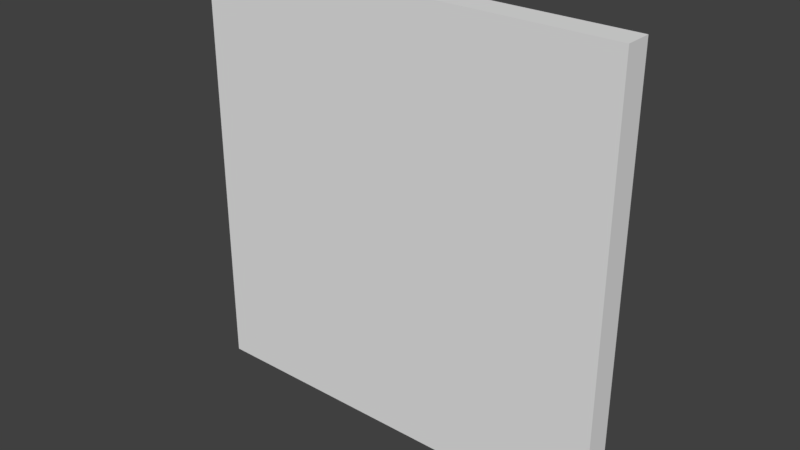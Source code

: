 # Source: Door.blend  (saved by Blender 2.78.0; exported with 4.5.12 LTS)
import bpy
from mathutils import Matrix  # noqa: F401  (used for matrix-valued properties, if any)

bpy.ops.wm.read_factory_settings(use_empty=True)
scene = bpy.context.scene
scene.name = 'Scene'

# ---- collections
col_collection_1 = bpy.data.collections.new('Collection 1'); scene.collection.children.link(col_collection_1)

# ---- world
world_world = bpy.data.worlds.new('World'); scene.world = world_world
world_world.color = (0.05088, 0.05088, 0.05088)
world_world.use_sun_shadow = False
world_world.sun_shadow_jitter_overblur = 0.0
world_world.cycles.sampling_method = 'MANUAL'

# ---- meshes
me_cube_002 = bpy.data.meshes.new('Cube.002')
me_cube_002.from_pydata([(1.382, -0.1, -3.029), (1.382, 0.1, -3.029), (1.382, -0.1, 0.0), (1.382, 0.1, 0.0), (-1.382, -0.1, -3.029), (-1.382, 0.1, -3.029), (-1.382, -0.1, 0.0), (-1.382, 0.1, 0.0)], [], [(0, 4, 5, 1), (4, 0, 2, 6), (1, 5, 7, 3), (3, 7, 6, 2), (4, 6, 7, 5), (0, 1, 3, 2)])
_uv = me_cube_002.uv_layers.new(name='UVMap')
_uv.uv.foreach_set('vector', [-0.2016, 1.0, 1.536, 1.0, 1.536, 0.5, -0.2016, 0.5, -2.273, 0.4756, -0.5357, 0.4756, -0.5357, 5.849e-08, -2.273, 0.0, -1.939, 0.9756, -0.2016, 0.9756, -0.2016, 0.5, -1.939, 0.5, 1.536, 1.0, 3.273, 1.0, 3.273, 0.5, 1.536, 0.5, -0.5357, 0.5, 1.369, 0.5, 1.369, 5.849e-08, -0.5357, 0.0, 3.273, 0.5, 3.273, 1.17e-07, 1.369, 0.0, 1.369, 0.5])
me_cube_002.use_remesh_preserve_volume = False
me_cube_002.use_remesh_preserve_attributes = False
me_cube_002.use_mirror_vertex_groups = False
me_cube_002.update()
me_cube_001 = bpy.data.meshes.new('Cube.001')
me_cube_001.from_pydata([(1.592, -0.1, 7.987e-06), (1.592, -0.1, 3.184), (1.592, 0.1, 7.987e-06), (1.592, 0.1, 3.184), (1.382, 0.1, 3.184), (1.382, -0.1, 7.987e-06), (1.382, 0.1, 7.987e-06), (1.382, -0.1, 3.184), (1.592, 0.1, 3.029), (1.592, -0.1, 3.029), (1.382, -0.1, 3.029), (1.382, 0.1, 3.029), (-1.592, -0.1, 7.987e-06), (-1.592, -0.1, 3.184), (-1.592, 0.1, 7.987e-06), (-1.592, 0.1, 3.184), (-1.382, 0.1, 3.184), (-1.382, -0.1, 7.987e-06), (-1.382, 0.1, 7.987e-06), (-1.382, -0.1, 3.184), (-1.592, 0.1, 3.029), (-1.592, -0.1, 3.029), (-1.382, -0.1, 3.029), (-1.382, 0.1, 3.029)], [], [(11, 4, 3, 8), (8, 3, 1, 9), (6, 2, 0, 5), (22, 17, 18, 23), (11, 23, 16, 4), (9, 1, 7, 10), (3, 4, 7, 1), (23, 11, 10, 22), (22, 10, 7, 19), (0, 9, 10, 5), (5, 10, 11, 6), (2, 8, 9, 0), (6, 11, 8, 2), (23, 20, 15, 16), (20, 21, 13, 15), (18, 17, 12, 14), (21, 22, 19, 13), (15, 13, 19, 16), (12, 17, 22, 21), (14, 12, 21, 20), (18, 14, 20, 23), (16, 19, 7, 4)])
_uv = me_cube_001.uv_layers.new(name='UVMap')
_uv.uv.foreach_set('vector', [-2.405, 1.415, -2.405, 1.514, -2.541, 1.514, -2.541, 1.415, 3.848, 0.3894, 3.962, 0.3894, 3.962, 0.1681, 3.848, 0.1681, -0.5752, 0.6106, -0.7302, 0.6106, -0.7302, 0.8319, -0.5752, 0.8319, -0.7302, 0.1681, -2.962, 0.1681, -2.962, 0.3894, -0.7302, 0.3894, -2.405, 1.415, -0.6165, 1.415, -0.6165, 1.514, -2.405, 1.514, -0.4803, -0.415, -0.4803, -0.5138, -0.3442, -0.5138, -0.3442, -0.415, 0.6472, 1.514, 0.6472, 1.648, 0.9567, 1.648, 0.9567, 1.514, -0.4202, 0.8319, 1.616, 0.8319, 1.616, 0.6106, -0.4202, 0.6106, 1.445, -0.415, -0.3442, -0.415, -0.3442, -0.5138, 1.445, -0.5138, -0.4803, 1.514, -0.4803, -0.415, -0.3442, -0.415, -0.3442, 1.514, -2.962, 0.6106, -0.7302, 0.6106, -0.7302, 0.3894, -2.962, 0.3894, 1.616, 0.3894, 3.848, 0.3894, 3.848, 0.1681, 1.616, 0.1681, -2.405, -0.5138, -2.405, 1.415, -2.541, 1.415, -2.541, -0.5138, -0.6165, 1.415, -0.4803, 1.415, -0.4803, 1.514, -0.6165, 1.514, 1.502, 0.1681, 1.502, 0.3894, 1.616, 0.3894, 1.616, 0.1681, -0.4202, 0.8319, -0.4202, 0.6106, -0.5752, 0.6106, -0.5752, 0.8319, 1.581, -0.415, 1.445, -0.415, 1.445, -0.5138, 1.581, -0.5138, 0.6472, 3.541, 0.9567, 3.541, 0.9567, 3.407, 0.6472, 3.407, 1.581, 1.514, 1.445, 1.514, 1.445, -0.415, 1.581, -0.415, -0.7302, 0.1681, -0.7302, 0.3894, 1.502, 0.3894, 1.502, 0.1681, -0.6165, -0.5138, -0.4803, -0.5138, -0.4803, 1.415, -0.6165, 1.415, 0.6472, 3.407, 0.9567, 3.407, 0.9567, 1.648, 0.6472, 1.648])
me_cube_001.use_remesh_preserve_volume = False
me_cube_001.use_remesh_preserve_attributes = False
me_cube_001.use_mirror_vertex_groups = False
me_cube_001.update()

# ---- objects
ob_door = bpy.data.objects.new('Door', me_cube_002)
ob_doorframe = bpy.data.objects.new('Doorframe', me_cube_001)

# ---- transforms, parenting, visibility, modifiers, constraints
ob_door.location = (0.0, 0.0, 3.029)
ob_door.lineart.crease_threshold = 0.0
ob_doorframe.location = (0.0, 0.0, 0.0)
ob_doorframe.lineart.crease_threshold = 0.0

# ---- collection membership
col_collection_1.objects.link(ob_door)
col_collection_1.objects.link(ob_doorframe)

# ---- scene / render settings (as saved in the file)
scene.frame_start = 1; scene.frame_end = 250; scene.frame_set(1)
scene.render.engine = 'BLENDER_EEVEE_NEXT'
scene.render.resolution_percentage = 50
scene.render.dither_intensity = 0.0
scene.cycles.use_denoising = False
scene.cycles.samples = 128
scene.cycles.sampling_pattern = 'TABULATED_SOBOL'
scene.cycles.light_sampling_threshold = 0.0
scene.cycles.use_adaptive_sampling = False
scene.cycles.use_light_tree = False
scene.cycles.blur_glossy = 0.0
scene.cycles.sample_clamp_indirect = 0.0
scene.view_settings.view_transform = 'Standard'
bpy.context.view_layer.update()

# ---- added for rendering (the .blend has no active camera and no usable light): camera, sun
cam_auto = bpy.data.cameras.new('AutoCamera')
cam_auto.lens = 50.0
cam_auto.sensor_width = 36.0
cam_auto.clip_end = 1000.0
ob_auto_camera = bpy.data.objects.new('AutoCamera', cam_auto)
scene.collection.objects.link(ob_auto_camera)
ob_auto_camera.location = (4.17017, -5.0042, 4.92811)
ob_auto_camera.rotation_euler = (1.09748, -7.21219e-08, 0.694738)
scene.camera = ob_auto_camera
light_auto_sun = bpy.data.lights.new('AutoSun', 'SUN')
light_auto_sun.energy = 3.0
light_auto_sun.angle = 0.0523599
ob_auto_sun = bpy.data.objects.new('AutoSun', light_auto_sun)
scene.collection.objects.link(ob_auto_sun)
ob_auto_sun.rotation_euler = (0.872665, 0.174533, 0.523599)
bpy.context.view_layer.update()
